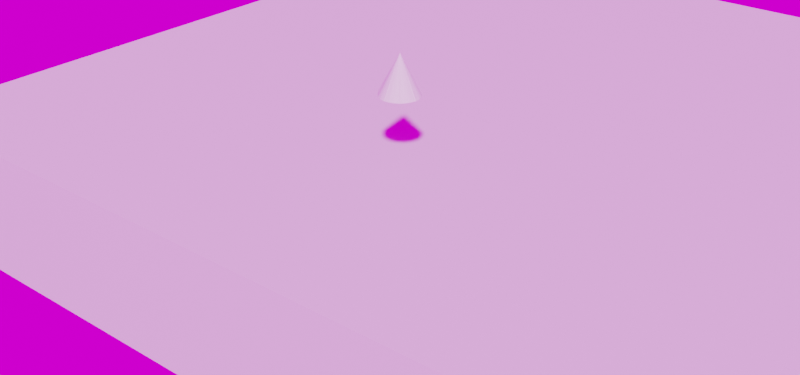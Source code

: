 # Source: demo_import_scene.blend  (saved by Blender 4.2.66; exported with 4.5.12 LTS)
import bpy
from mathutils import Matrix  # noqa: F401  (used for matrix-valued properties, if any)

bpy.ops.wm.read_factory_settings(use_empty=True)
scene = bpy.context.scene
scene.name = 'Scene'

# ---- collections
col_objects = bpy.data.collections.new('Objects'); scene.collection.children.link(col_objects)
col_table1 = bpy.data.collections.new('Table1'); col_objects.children.link(col_table1)
col_sphere1 = bpy.data.collections.new('Sphere1'); col_objects.children.link(col_sphere1)
col_wall1 = bpy.data.collections.new('Wall1'); col_objects.children.link(col_wall1)
col_house1_hlod = bpy.data.collections.new('House1_hlod'); col_objects.children.link(col_house1_hlod)
col_street = bpy.data.collections.new('Street'); col_objects.children.link(col_street)
col_test_assets = bpy.data.collections.new('test_assets'); scene.collection.children.link(col_test_assets)

# ---- images (referenced by path relative to the original .blend; pixels are not part of the script)
import os
ASSET_DIR = os.environ.get("B2B_ASSET_DIR", "")  # directory of the original .blend (textures are referenced by path, not embedded)
HERE = os.path.dirname(os.path.abspath(__file__))  # packed textures are extracted next to this script under _unpacked/

def load_image(name, relpath, width, height, colorspace="sRGB"):
    """Load a texture the original file referenced (path relative to the .blend, or extracted next to this script)."""
    p = next((c for c in (os.path.join(HERE, relpath), os.path.join(ASSET_DIR, relpath)) if relpath and os.path.exists(c)), "")
    if p:
        img = bpy.data.images.load(p, check_existing=True)
        img.name = name
    else:  # same state as the original file: an image datablock whose file is absent (Cycles renders it pink)
        img = bpy.data.images.new(name, width, height)
        img.source = "FILE"
        img.filepath = "//" + (relpath or name)
    img.colorspace_settings.name = colorspace
    return img
img_allskyfree_sky_epicbluesunset_equirect_png = load_image('AllSkyFree_Sky_EpicBlueSunset_Equirect.png', 'AllSkyFree_Sky_EpicBlueSunset_Equirect.png', 1024, 1024, 'sRGB')

# ---- materials (node trees are filled in below, after node groups)
mat_material_1 = bpy.data.materials.new('Material_1')
mat_material_2 = bpy.data.materials.new('Material_2')

# ---- material node trees
mat_material_1.use_nodes = True; mat_material_1.node_tree.nodes.clear()
_N = mat_material_1.node_tree.nodes; _L = mat_material_1.node_tree.links
n0 = _N.new('ShaderNodeBsdfPrincipled'); n0.name = 'Principled BSDF'; n0.location = (10, 300)
n1 = _N.new('ShaderNodeOutputMaterial'); n1.name = 'Material Output'; n1.location = (300, 300)
_L.new(n0.outputs[0], n1.inputs[0])
n1.is_active_output = True
mat_material_2.use_nodes = True; mat_material_2.node_tree.nodes.clear()
_N = mat_material_2.node_tree.nodes; _L = mat_material_2.node_tree.links
n0 = _N.new('ShaderNodeBsdfPrincipled'); n0.name = 'Principled BSDF'; n0.location = (10, 300)
n1 = _N.new('ShaderNodeOutputMaterial'); n1.name = 'Material Output'; n1.location = (300, 300)
_L.new(n0.outputs[0], n1.inputs[0])
n1.is_active_output = True

# ---- world
world_world = bpy.data.worlds.new('World'); scene.world = world_world
world_world.use_nodes = True; world_world.node_tree.nodes.clear()
_N = world_world.node_tree.nodes; _L = world_world.node_tree.links
n0 = _N.new('ShaderNodeOutputWorld'); n0.name = 'World Output'; n0.location = (300, 300)
n1 = _N.new('ShaderNodeTexEnvironment'); n1.name = 'Environment Texture'; n1.location = (-337, 303)
n1.image = img_allskyfree_sky_epicbluesunset_equirect_png
n2 = _N.new('ShaderNodeEmission'); n2.name = 'Emission'; n2.location = (16, 326)
_L.new(n2.outputs[0], n0.inputs[0])
_L.new(n1.outputs[0], n2.inputs[0])
n0.is_active_output = True
world_world.color = (0.05088, 0.05088, 0.05088)
world_world.probe_resolution = '128'
world_world.use_sun_shadow = False
world_world.sun_shadow_jitter_overblur = 0.0

# ---- meshes
me_cone = bpy.data.meshes.new('Cone')
me_cone.from_pydata([(0.0, 1.0, -1.0), (0.1951, 0.9808, -1.0), (0.3827, 0.9239, -1.0), (0.5556, 0.8315, -1.0), (0.7071, 0.7071, -1.0), (0.8315, 0.5556, -1.0), (0.9239, 0.3827, -1.0), (0.9808, 0.1951, -1.0), (1.0, 0.0, -1.0), (0.9808, -0.1951, -1.0), (0.9239, -0.3827, -1.0), (0.8315, -0.5556, -1.0), (0.7071, -0.7071, -1.0), (0.5556, -0.8315, -1.0), (0.3827, -0.9239, -1.0), (0.1951, -0.9808, -1.0), (0.0, -1.0, -1.0), (-0.1951, -0.9808, -1.0), (-0.3827, -0.9239, -1.0), (-0.5556, -0.8315, -1.0), (-0.7071, -0.7071, -1.0), (-0.8315, -0.5556, -1.0), (-0.9239, -0.3827, -1.0), (-0.9808, -0.1951, -1.0), (-1.0, 0.0, -1.0), (-0.9808, 0.1951, -1.0), (-0.9239, 0.3827, -1.0), (-0.8315, 0.5556, -1.0), (-0.7071, 0.7071, -1.0), (-0.5556, 0.8315, -1.0), (-0.3827, 0.9239, -1.0), (-0.1951, 0.9808, -1.0), (0.0, 0.0, 1.0)], [], [(0, 32, 1), (1, 32, 2), (2, 32, 3), (3, 32, 4), (4, 32, 5), (5, 32, 6), (6, 32, 7), (7, 32, 8), (8, 32, 9), (9, 32, 10), (10, 32, 11), (11, 32, 12), (12, 32, 13), (13, 32, 14), (14, 32, 15), (15, 32, 16), (16, 32, 17), (17, 32, 18), (18, 32, 19), (19, 32, 20), (20, 32, 21), (21, 32, 22), (22, 32, 23), (23, 32, 24), (24, 32, 25), (25, 32, 26), (26, 32, 27), (27, 32, 28), (28, 32, 29), (29, 32, 30), (0, 1, 2, 3, 4, 5, 6, 7, 8, 9, 10, 11, 12, 13, 14, 15, 16, 17, 18, 19, 20, 21, 22, 23, 24, 25, 26, 27, 28, 29, 30, 31), (30, 32, 31), (31, 32, 0)])
_uv = me_cone.uv_layers.new(name='UVMap')
_uv.uv.foreach_set('vector', [0.25, 0.49, 0.25, 0.25, 0.2968, 0.4854, 0.2968, 0.4854, 0.25, 0.25, 0.3418, 0.4717, 0.3418, 0.4717, 0.25, 0.25, 0.3833, 0.4496, 0.3833, 0.4496, 0.25, 0.25, 0.4197, 0.4197, 0.4197, 0.4197, 0.25, 0.25, 0.4496, 0.3833, 0.4496, 0.3833, 0.25, 0.25, 0.4717, 0.3418, 0.4717, 0.3418, 0.25, 0.25, 0.4854, 0.2968, 0.4854, 0.2968, 0.25, 0.25, 0.49, 0.25, 0.49, 0.25, 0.25, 0.25, 0.4854, 0.2032, 0.4854, 0.2032, 0.25, 0.25, 0.4717, 0.1582, 0.4717, 0.1582, 0.25, 0.25, 0.4496, 0.1167, 0.4496, 0.1167, 0.25, 0.25, 0.4197, 0.08029, 0.4197, 0.08029, 0.25, 0.25, 0.3833, 0.05045, 0.3833, 0.05045, 0.25, 0.25, 0.3418, 0.02827, 0.3418, 0.02827, 0.25, 0.25, 0.2968, 0.01461, 0.2968, 0.01461, 0.25, 0.25, 0.25, 0.01, 0.25, 0.01, 0.25, 0.25, 0.2032, 0.01461, 0.2032, 0.01461, 0.25, 0.25, 0.1582, 0.02827, 0.1582, 0.02827, 0.25, 0.25, 0.1167, 0.05045, 0.1167, 0.05045, 0.25, 0.25, 0.08029, 0.08029, 0.08029, 0.08029, 0.25, 0.25, 0.05045, 0.1167, 0.05045, 0.1167, 0.25, 0.25, 0.02827, 0.1582, 0.02827, 0.1582, 0.25, 0.25, 0.01461, 0.2032, 0.01461, 0.2032, 0.25, 0.25, 0.01, 0.25, 0.01, 0.25, 0.25, 0.25, 0.01461, 0.2968, 0.01461, 0.2968, 0.25, 0.25, 0.02827, 0.3418, 0.02827, 0.3418, 0.25, 0.25, 0.05045, 0.3833, 0.05045, 0.3833, 0.25, 0.25, 0.08029, 0.4197, 0.08029, 0.4197, 0.25, 0.25, 0.1167, 0.4496, 0.1167, 0.4496, 0.25, 0.25, 0.1582, 0.4717, 0.75, 0.49, 0.7968, 0.4854, 0.8418, 0.4717, 0.8833, 0.4496, 0.9197, 0.4197, 0.9496, 0.3833, 0.9717, 0.3418, 0.9854, 0.2968, 0.99, 0.25, 0.9854, 0.2032, 0.9717, 0.1582, 0.9496, 0.1167, 0.9197, 0.08029, 0.8833, 0.05045, 0.8418, 0.02827, 0.7968, 0.01461, 0.75, 0.01, 0.7032, 0.01461, 0.6582, 0.02827, 0.6167, 0.05045, 0.5803, 0.08029, 0.5504, 0.1167, 0.5283, 0.1582, 0.5146, 0.2032, 0.51, 0.25, 0.5146, 0.2968, 0.5283, 0.3418, 0.5504, 0.3833, 0.5803, 0.4197, 0.6167, 0.4496, 0.6582, 0.4717, 0.7032, 0.4854, 0.1582, 0.4717, 0.25, 0.25, 0.2032, 0.4854, 0.2032, 0.4854, 0.25, 0.25, 0.25, 0.49])
me_cone.update()
me_cone_001 = bpy.data.meshes.new('Cone.001')
me_cone_001.from_pydata([(0.1003, 1.019, -0.9998), (0.7912, 0.6493, -0.9997), (1.019, -0.1003, -0.9998), (0.6493, -0.7912, -0.9997), (-0.1003, -1.019, -0.9998), (-1.048, -0.3179, -0.9969), (-0.6493, 0.7912, -0.9997), (0.0, 0.0, 1.0)], [], [(0, 7, 1), (1, 7, 2), (2, 7, 3), (3, 7, 4), (4, 7, 5), (5, 7, 6), (6, 7, 0), (4, 5, 6, 0, 1, 2, 3)])
_uv = me_cone_001.uv_layers.new(name='UVMap')
_uv.uv.foreach_set('vector', [0.273, 0.4831, 0.25, 0.25, 0.4311, 0.3986, 0.4311, 0.3986, 0.25, 0.25, 0.4831, 0.227, 0.4831, 0.227, 0.25, 0.25, 0.3986, 0.06892, 0.3986, 0.06892, 0.25, 0.25, 0.227, 0.01687, 0.227, 0.01687, 0.25, 0.25, 0.0429, 0.1872, 0.0429, 0.1872, 0.25, 0.25, 0.1014, 0.4311, 0.1014, 0.4311, 0.25, 0.25, 0.273, 0.4831, 0.727, 0.01687, 0.5429, 0.1872, 0.6014, 0.4311, 0.773, 0.4831, 0.9311, 0.3986, 0.9831, 0.227, 0.8986, 0.06892])
me_cone_001.update()
me_table_lod_0 = bpy.data.meshes.new('table_lod_0')
me_table_lod_0.from_pydata([(-1.0, -1.0, -1.0), (-1.0, -1.0, 1.0), (-1.0, 1.0, -1.0), (-1.0, 1.0, 1.0), (1.0, -1.0, -1.0), (1.0, -1.0, 1.0), (1.0, 1.0, -1.0), (1.0, 1.0, 1.0), (-0.7988, 1.0, 1.0), (0.7876, 1.0, 1.0), (0.7876, -1.0, 1.0), (-0.7988, -1.0, 1.0), (-1.0, -1.0, 6.389), (-1.0, 1.0, 6.389), (0.7876, 1.0, 6.389), (1.0, 1.0, 6.389), (1.0, -1.0, 6.389), (-0.7988, -1.0, 6.389), (-0.7988, 1.0, 6.389), (0.7876, -1.0, 6.389)], [], [(0, 1, 3, 2), (2, 3, 8, 9, 7, 6), (6, 7, 5, 4), (4, 5, 10, 11, 1, 0), (2, 6, 4, 0), (7, 9, 14, 15), (9, 10, 19, 14), (9, 8, 11, 10), (18, 13, 12, 17), (15, 14, 19, 16), (10, 5, 16, 19), (8, 3, 13, 18), (5, 7, 15, 16), (11, 8, 18, 17), (3, 1, 12, 13), (1, 11, 17, 12)])
_uv = me_table_lod_0.uv_layers.new(name='UVMap')
_uv.uv.foreach_set('vector', [0.375, 0.0, 0.625, 0.0, 0.625, 0.25, 0.375, 0.25, 0.375, 0.25, 0.625, 0.25, 0.625, 0.2751, 0.625, 0.4734, 0.625, 0.5, 0.375, 0.5, 0.375, 0.5, 0.625, 0.5, 0.625, 0.75, 0.375, 0.75, 0.375, 0.75, 0.625, 0.75, 0.625, 0.7766, 0.625, 0.9749, 0.625, 1.0, 0.375, 1.0, 0.125, 0.5, 0.375, 0.5, 0.375, 0.75, 0.125, 0.75, 0.625, 0.5, 0.625, 0.4734, 0.625, 0.4734, 0.625, 0.5, 0.6516, 0.5, 0.6516, 0.75, 0.6516, 0.75, 0.6516, 0.5, 0.6516, 0.5, 0.8499, 0.5, 0.8499, 0.75, 0.6516, 0.75, 0.8499, 0.5, 0.875, 0.5, 0.875, 0.75, 0.8499, 0.75, 0.625, 0.5, 0.6516, 0.5, 0.6516, 0.75, 0.625, 0.75, 0.625, 0.7766, 0.625, 0.75, 0.625, 0.75, 0.625, 0.7766, 0.625, 0.2751, 0.625, 0.25, 0.625, 0.25, 0.625, 0.2751, 0.625, 0.75, 0.625, 0.5, 0.625, 0.5, 0.625, 0.75, 0.8499, 0.75, 0.8499, 0.5, 0.8499, 0.5, 0.8499, 0.75, 0.625, 0.25, 0.625, 0.0, 0.625, 0.0, 0.625, 0.25, 0.625, 1.0, 0.625, 0.9749, 0.625, 0.9749, 0.625, 1.0])
me_table_lod_0.materials.append(mat_material_1)
me_table_lod_0.update()
me_table_lod_1 = bpy.data.meshes.new('table_lod_1')
me_table_lod_1.from_pydata([(-1.0, -1.0, -1.0), (-1.0, 1.0, -1.0), (1.0, -1.0, -1.0), (1.0, 1.0, -1.0), (-1.0, -1.0, 6.389), (-1.0, 1.0, 6.389), (1.0, 1.0, 6.389), (1.0, -1.0, 6.389)], [], [(1, 3, 2, 0), (5, 1, 0, 4), (7, 2, 3, 6), (2, 7, 4, 0), (1, 5, 6, 3), (4, 7, 6, 5)])
_uv = me_table_lod_1.uv_layers.new(name='UVMap')
_uv.uv.foreach_set('vector', [0.125, 0.5, 0.375, 0.5, 0.375, 0.75, 0.125, 0.75, 0.0, 0.0, 0.125, 0.5, 0.125, 0.75, 0.0, 0.0, 0.0, 0.0, 0.375, 0.75, 0.375, 0.5, 0.0, 0.0, 0.375, 0.75, 0.0, 0.0, 0.0, 0.0, 0.125, 0.75, 0.125, 0.5, 0.0, 0.0, 0.0, 0.0, 0.375, 0.5, 0.0, 0.0, 0.0, 0.0, 0.0, 0.0, 0.0, 0.0])
me_table_lod_1.materials.append(mat_material_2)
me_table_lod_1.update()
me_table_lod_1_001 = bpy.data.meshes.new('table_lod_1.001')
me_table_lod_1_001.from_pydata([], [], [])
_uv = me_table_lod_1_001.uv_layers.new(name='UVMap')
_uv.uv.foreach_set('vector', [])
me_table_lod_1_001.materials.append(mat_material_2)
me_table_lod_1_001.update()
me_cylinder = bpy.data.meshes.new('Cylinder')
me_cylinder.from_pydata([(0.0, 1.0, -1.0), (0.0, 1.0, 1.0), (0.1951, 0.9808, -1.0), (0.1951, 0.9808, 1.0), (0.3827, 0.9239, -1.0), (0.3827, 0.9239, 1.0), (0.5556, 0.8315, -1.0), (0.5556, 0.8315, 1.0), (0.7071, 0.7071, -1.0), (0.7071, 0.7071, 1.0), (0.8315, 0.5556, -1.0), (0.8315, 0.5556, 1.0), (0.9239, 0.3827, -1.0), (0.9239, 0.3827, 1.0), (0.9808, 0.1951, -1.0), (0.9808, 0.1951, 1.0), (1.0, 0.0, -1.0), (1.0, 0.0, 1.0), (0.9808, -0.1951, -1.0), (0.9808, -0.1951, 1.0), (0.9239, -0.3827, -1.0), (0.9239, -0.3827, 1.0), (0.8315, -0.5556, -1.0), (0.8315, -0.5556, 1.0), (0.7071, -0.7071, -1.0), (0.7071, -0.7071, 1.0), (0.5556, -0.8315, -1.0), (0.5556, -0.8315, 1.0), (0.3827, -0.9239, -1.0), (0.3827, -0.9239, 1.0), (0.1951, -0.9808, -1.0), (0.1951, -0.9808, 1.0), (0.0, -1.0, -1.0), (0.0, -1.0, 1.0), (-0.1951, -0.9808, -1.0), (-0.1951, -0.9808, 1.0), (-0.3827, -0.9239, -1.0), (-0.3827, -0.9239, 1.0), (-0.5556, -0.8315, -1.0), (-0.5556, -0.8315, 1.0), (-0.7071, -0.7071, -1.0), (-0.7071, -0.7071, 1.0), (-0.8315, -0.5556, -1.0), (-0.8315, -0.5556, 1.0), (-0.9239, -0.3827, -1.0), (-0.9239, -0.3827, 1.0), (-0.9808, -0.1951, -1.0), (-0.9808, -0.1951, 1.0), (-1.0, 0.0, -1.0), (-1.0, 0.0, 1.0), (-0.9808, 0.1951, -1.0), (-0.9808, 0.1951, 1.0), (-0.9239, 0.3827, -1.0), (-0.9239, 0.3827, 1.0), (-0.8315, 0.5556, -1.0), (-0.8315, 0.5556, 1.0), (-0.7071, 0.7071, -1.0), (-0.7071, 0.7071, 1.0), (-0.5556, 0.8315, -1.0), (-0.5556, 0.8315, 1.0), (-0.3827, 0.9239, -1.0), (-0.3827, 0.9239, 1.0), (-0.1951, 0.9808, -1.0), (-0.1951, 0.9808, 1.0)], [], [(0, 1, 3, 2), (2, 3, 5, 4), (4, 5, 7, 6), (6, 7, 9, 8), (8, 9, 11, 10), (10, 11, 13, 12), (12, 13, 15, 14), (14, 15, 17, 16), (16, 17, 19, 18), (18, 19, 21, 20), (20, 21, 23, 22), (22, 23, 25, 24), (24, 25, 27, 26), (26, 27, 29, 28), (28, 29, 31, 30), (30, 31, 33, 32), (32, 33, 35, 34), (34, 35, 37, 36), (36, 37, 39, 38), (38, 39, 41, 40), (40, 41, 43, 42), (42, 43, 45, 44), (44, 45, 47, 46), (46, 47, 49, 48), (48, 49, 51, 50), (50, 51, 53, 52), (52, 53, 55, 54), (54, 55, 57, 56), (56, 57, 59, 58), (58, 59, 61, 60), (3, 1, 63, 61, 59, 57, 55, 53, 51, 49, 47, 45, 43, 41, 39, 37, 35, 33, 31, 29, 27, 25, 23, 21, 19, 17, 15, 13, 11, 9, 7, 5), (60, 61, 63, 62), (62, 63, 1, 0), (0, 2, 4, 6, 8, 10, 12, 14, 16, 18, 20, 22, 24, 26, 28, 30, 32, 34, 36, 38, 40, 42, 44, 46, 48, 50, 52, 54, 56, 58, 60, 62)])
_uv = me_cylinder.uv_layers.new(name='UVMap')
_uv.uv.foreach_set('vector', [1.0, 0.5, 1.0, 1.0, 0.9688, 1.0, 0.9688, 0.5, 0.9688, 0.5, 0.9688, 1.0, 0.9375, 1.0, 0.9375, 0.5, 0.9375, 0.5, 0.9375, 1.0, 0.9062, 1.0, 0.9062, 0.5, 0.9062, 0.5, 0.9062, 1.0, 0.875, 1.0, 0.875, 0.5, 0.875, 0.5, 0.875, 1.0, 0.8438, 1.0, 0.8438, 0.5, 0.8438, 0.5, 0.8438, 1.0, 0.8125, 1.0, 0.8125, 0.5, 0.8125, 0.5, 0.8125, 1.0, 0.7812, 1.0, 0.7812, 0.5, 0.7812, 0.5, 0.7812, 1.0, 0.75, 1.0, 0.75, 0.5, 0.75, 0.5, 0.75, 1.0, 0.7188, 1.0, 0.7188, 0.5, 0.7188, 0.5, 0.7188, 1.0, 0.6875, 1.0, 0.6875, 0.5, 0.6875, 0.5, 0.6875, 1.0, 0.6562, 1.0, 0.6562, 0.5, 0.6562, 0.5, 0.6562, 1.0, 0.625, 1.0, 0.625, 0.5, 0.625, 0.5, 0.625, 1.0, 0.5938, 1.0, 0.5938, 0.5, 0.5938, 0.5, 0.5938, 1.0, 0.5625, 1.0, 0.5625, 0.5, 0.5625, 0.5, 0.5625, 1.0, 0.5312, 1.0, 0.5312, 0.5, 0.5312, 0.5, 0.5312, 1.0, 0.5, 1.0, 0.5, 0.5, 0.5, 0.5, 0.5, 1.0, 0.4688, 1.0, 0.4688, 0.5, 0.4688, 0.5, 0.4688, 1.0, 0.4375, 1.0, 0.4375, 0.5, 0.4375, 0.5, 0.4375, 1.0, 0.4062, 1.0, 0.4062, 0.5, 0.4062, 0.5, 0.4062, 1.0, 0.375, 1.0, 0.375, 0.5, 0.375, 0.5, 0.375, 1.0, 0.3438, 1.0, 0.3438, 0.5, 0.3438, 0.5, 0.3438, 1.0, 0.3125, 1.0, 0.3125, 0.5, 0.3125, 0.5, 0.3125, 1.0, 0.2812, 1.0, 0.2812, 0.5, 0.2812, 0.5, 0.2812, 1.0, 0.25, 1.0, 0.25, 0.5, 0.25, 0.5, 0.25, 1.0, 0.2188, 1.0, 0.2188, 0.5, 0.2188, 0.5, 0.2188, 1.0, 0.1875, 1.0, 0.1875, 0.5, 0.1875, 0.5, 0.1875, 1.0, 0.1562, 1.0, 0.1562, 0.5, 0.1562, 0.5, 0.1562, 1.0, 0.125, 1.0, 0.125, 0.5, 0.125, 0.5, 0.125, 1.0, 0.09375, 1.0, 0.09375, 0.5, 0.09375, 0.5, 0.09375, 1.0, 0.0625, 1.0, 0.0625, 0.5, 0.2968, 0.4854, 0.25, 0.49, 0.2032, 0.4854, 0.1582, 0.4717, 0.1167, 0.4496, 0.08029, 0.4197, 0.05045, 0.3833, 0.02827, 0.3418, 0.01461, 0.2968, 0.01, 0.25, 0.01461, 0.2032, 0.02827, 0.1582, 0.05045, 0.1167, 0.08029, 0.08029, 0.1167, 0.05045, 0.1582, 0.02827, 0.2032, 0.01461, 0.25, 0.01, 0.2968, 0.01461, 0.3418, 0.02827, 0.3833, 0.05045, 0.4197, 0.08029, 0.4496, 0.1167, 0.4717, 0.1582, 0.4854, 0.2032, 0.49, 0.25, 0.4854, 0.2968, 0.4717, 0.3418, 0.4496, 0.3833, 0.4197, 0.4197, 0.3833, 0.4496, 0.3418, 0.4717, 0.0625, 0.5, 0.0625, 1.0, 0.03125, 1.0, 0.03125, 0.5, 0.03125, 0.5, 0.03125, 1.0, 0.0, 1.0, 0.0, 0.5, 0.75, 0.49, 0.7968, 0.4854, 0.8418, 0.4717, 0.8833, 0.4496, 0.9197, 0.4197, 0.9496, 0.3833, 0.9717, 0.3418, 0.9854, 0.2968, 0.99, 0.25, 0.9854, 0.2032, 0.9717, 0.1582, 0.9496, 0.1167, 0.9197, 0.08029, 0.8833, 0.05045, 0.8418, 0.02827, 0.7968, 0.01461, 0.75, 0.01, 0.7032, 0.01461, 0.6582, 0.02827, 0.6167, 0.05045, 0.5803, 0.08029, 0.5504, 0.1167, 0.5283, 0.1582, 0.5146, 0.2032, 0.51, 0.25, 0.5146, 0.2968, 0.5283, 0.3418, 0.5504, 0.3833, 0.5803, 0.4197, 0.6167, 0.4496, 0.6582, 0.4717, 0.7032, 0.4854])
me_cylinder.update()
me_sphere_lod_0 = bpy.data.meshes.new('Sphere_LOD_0')
me_sphere_lod_0.from_pydata([(0.0, 0.0, -1.0), (0.7236, -0.5257, -0.4472), (-0.2764, -0.8506, -0.4472), (-0.8944, 0.0, -0.4472), (-0.2764, 0.8506, -0.4472), (0.7236, 0.5257, -0.4472), (0.2764, -0.8506, 0.4472), (-0.7236, -0.5257, 0.4472), (-0.7236, 0.5257, 0.4472), (0.2764, 0.8506, 0.4472), (0.8944, 0.0, 0.4472), (0.0, 0.0, 1.0), (-0.1625, -0.5, -0.8507), (0.4253, -0.309, -0.8507), (0.2629, -0.809, -0.5257), (0.8506, 0.0, -0.5257), (0.4253, 0.309, -0.8507), (-0.5257, 0.0, -0.8507), (-0.6882, -0.5, -0.5257), (-0.1625, 0.5, -0.8507), (-0.6882, 0.5, -0.5257), (0.2629, 0.809, -0.5257), (0.9511, -0.309, 0.0), (0.9511, 0.309, 0.0), (0.0, -1.0, 0.0), (0.5878, -0.809, 0.0), (-0.9511, -0.309, 0.0), (-0.5878, -0.809, 0.0), (-0.5878, 0.809, 0.0), (-0.9511, 0.309, 0.0), (0.5878, 0.809, 0.0), (0.0, 1.0, 0.0), (0.6882, -0.5, 0.5257), (-0.2629, -0.809, 0.5257), (-0.8506, 0.0, 0.5257), (-0.2629, 0.809, 0.5257), (0.6882, 0.5, 0.5257), (0.1625, -0.5, 0.8507), (0.5257, 0.0, 0.8507), (-0.4253, -0.309, 0.8507), (-0.4253, 0.309, 0.8507), (0.1625, 0.5, 0.8507)], [], [(0, 13, 12), (1, 13, 15), (0, 12, 17), (0, 17, 19), (0, 19, 16), (1, 15, 22), (2, 14, 24), (3, 18, 26), (4, 20, 28), (5, 21, 30), (1, 22, 25), (2, 24, 27), (3, 26, 29), (4, 28, 31), (5, 30, 23), (6, 32, 37), (7, 33, 39), (8, 34, 40), (9, 35, 41), (10, 36, 38), (38, 41, 11), (38, 36, 41), (36, 9, 41), (41, 40, 11), (41, 35, 40), (35, 8, 40), (40, 39, 11), (40, 34, 39), (34, 7, 39), (39, 37, 11), (39, 33, 37), (33, 6, 37), (37, 38, 11), (37, 32, 38), (32, 10, 38), (23, 36, 10), (23, 30, 36), (30, 9, 36), (31, 35, 9), (31, 28, 35), (28, 8, 35), (29, 34, 8), (29, 26, 34), (26, 7, 34), (27, 33, 7), (27, 24, 33), (24, 6, 33), (25, 32, 6), (25, 22, 32), (22, 10, 32), (30, 31, 9), (30, 21, 31), (21, 4, 31), (28, 29, 8), (28, 20, 29), (20, 3, 29), (26, 27, 7), (26, 18, 27), (18, 2, 27), (24, 25, 6), (24, 14, 25), (14, 1, 25), (22, 23, 10), (22, 15, 23), (15, 5, 23), (16, 21, 5), (16, 19, 21), (19, 4, 21), (19, 20, 4), (19, 17, 20), (17, 3, 20), (17, 18, 3), (17, 12, 18), (12, 2, 18), (15, 16, 5), (15, 13, 16), (13, 0, 16), (12, 14, 2), (12, 13, 14), (13, 1, 14)])
_uv = me_sphere_lod_0.uv_layers.new(name='UVMap')
_uv.uv.foreach_set('vector', [0.1818, 0.0, 0.2273, 0.07873, 0.1364, 0.07873, 0.2727, 0.1575, 0.3182, 0.07873, 0.3636, 0.1575, 0.9091, 0.0, 0.9545, 0.07873, 0.8636, 0.07873, 0.7273, 0.0, 0.7727, 0.07873, 0.6818, 0.07873, 0.5455, 0.0, 0.5909, 0.07873, 0.5, 0.07873, 0.2727, 0.1575, 0.3636, 0.1575, 0.3182, 0.2362, 0.09091, 0.1575, 0.1818, 0.1575, 0.1364, 0.2362, 0.8182, 0.1575, 0.9091, 0.1575, 0.8636, 0.2362, 0.6364, 0.1575, 0.7273, 0.1575, 0.6818, 0.2362, 0.4545, 0.1575, 0.5455, 0.1575, 0.5, 0.2362, 0.2727, 0.1575, 0.3182, 0.2362, 0.2273, 0.2362, 0.09091, 0.1575, 0.1364, 0.2362, 0.04546, 0.2362, 0.8182, 0.1575, 0.8636, 0.2362, 0.7727, 0.2362, 0.6364, 0.1575, 0.6818, 0.2362, 0.5909, 0.2362, 0.4545, 0.1575, 0.5, 0.2362, 0.4091, 0.2362, 0.1818, 0.3149, 0.2727, 0.3149, 0.2273, 0.3937, 0.0, 0.3149, 0.09091, 0.3149, 0.04546, 0.3937, 0.7273, 0.3149, 0.8182, 0.3149, 0.7727, 0.3937, 0.5455, 0.3149, 0.6364, 0.3149, 0.5909, 0.3937, 0.3636, 0.3149, 0.4545, 0.3149, 0.4091, 0.3937, 0.4091, 0.3937, 0.5, 0.3937, 0.4545, 0.4724, 0.4091, 0.3937, 0.4545, 0.3149, 0.5, 0.3937, 0.4545, 0.3149, 0.5455, 0.3149, 0.5, 0.3937, 0.5909, 0.3937, 0.6818, 0.3937, 0.6364, 0.4724, 0.5909, 0.3937, 0.6364, 0.3149, 0.6818, 0.3937, 0.6364, 0.3149, 0.7273, 0.3149, 0.6818, 0.3937, 0.7727, 0.3937, 0.8636, 0.3937, 0.8182, 0.4724, 0.7727, 0.3937, 0.8182, 0.3149, 0.8636, 0.3937, 0.8182, 0.3149, 0.9091, 0.3149, 0.8636, 0.3937, 0.04546, 0.3937, 0.1364, 0.3937, 0.09091, 0.4724, 0.04546, 0.3937, 0.09091, 0.3149, 0.1364, 0.3937, 0.09091, 0.3149, 0.1818, 0.3149, 0.1364, 0.3937, 0.2273, 0.3937, 0.3182, 0.3937, 0.2727, 0.4724, 0.2273, 0.3937, 0.2727, 0.3149, 0.3182, 0.3937, 0.2727, 0.3149, 0.3636, 0.3149, 0.3182, 0.3937, 0.4091, 0.2362, 0.4545, 0.3149, 0.3636, 0.3149, 0.4091, 0.2362, 0.5, 0.2362, 0.4545, 0.3149, 0.5, 0.2362, 0.5455, 0.3149, 0.4545, 0.3149, 0.5909, 0.2362, 0.6364, 0.3149, 0.5455, 0.3149, 0.5909, 0.2362, 0.6818, 0.2362, 0.6364, 0.3149, 0.6818, 0.2362, 0.7273, 0.3149, 0.6364, 0.3149, 0.7727, 0.2362, 0.8182, 0.3149, 0.7273, 0.3149, 0.7727, 0.2362, 0.8636, 0.2362, 0.8182, 0.3149, 0.8636, 0.2362, 0.9091, 0.3149, 0.8182, 0.3149, 0.04546, 0.2362, 0.09091, 0.3149, 0.0, 0.3149, 0.04546, 0.2362, 0.1364, 0.2362, 0.09091, 0.3149, 0.1364, 0.2362, 0.1818, 0.3149, 0.09091, 0.3149, 0.2273, 0.2362, 0.2727, 0.3149, 0.1818, 0.3149, 0.2273, 0.2362, 0.3182, 0.2362, 0.2727, 0.3149, 0.3182, 0.2362, 0.3636, 0.3149, 0.2727, 0.3149, 0.5, 0.2362, 0.5909, 0.2362, 0.5455, 0.3149, 0.5, 0.2362, 0.5455, 0.1575, 0.5909, 0.2362, 0.5455, 0.1575, 0.6364, 0.1575, 0.5909, 0.2362, 0.6818, 0.2362, 0.7727, 0.2362, 0.7273, 0.3149, 0.6818, 0.2362, 0.7273, 0.1575, 0.7727, 0.2362, 0.7273, 0.1575, 0.8182, 0.1575, 0.7727, 0.2362, 0.8636, 0.2362, 0.9545, 0.2362, 0.9091, 0.3149, 0.8636, 0.2362, 0.9091, 0.1575, 0.9545, 0.2362, 0.9091, 0.1575, 1.0, 0.1575, 0.9545, 0.2362, 0.1364, 0.2362, 0.2273, 0.2362, 0.1818, 0.3149, 0.1364, 0.2362, 0.1818, 0.1575, 0.2273, 0.2362, 0.1818, 0.1575, 0.2727, 0.1575, 0.2273, 0.2362, 0.3182, 0.2362, 0.4091, 0.2362, 0.3636, 0.3149, 0.3182, 0.2362, 0.3636, 0.1575, 0.4091, 0.2362, 0.3636, 0.1575, 0.4545, 0.1575, 0.4091, 0.2362, 0.5, 0.07873, 0.5455, 0.1575, 0.4545, 0.1575, 0.5, 0.07873, 0.5909, 0.07873, 0.5455, 0.1575, 0.5909, 0.07873, 0.6364, 0.1575, 0.5455, 0.1575, 0.6818, 0.07873, 0.7273, 0.1575, 0.6364, 0.1575, 0.6818, 0.07873, 0.7727, 0.07873, 0.7273, 0.1575, 0.7727, 0.07873, 0.8182, 0.1575, 0.7273, 0.1575, 0.8636, 0.07873, 0.9091, 0.1575, 0.8182, 0.1575, 0.8636, 0.07873, 0.9545, 0.07873, 0.9091, 0.1575, 0.9545, 0.07873, 1.0, 0.1575, 0.9091, 0.1575, 0.3636, 0.1575, 0.4091, 0.07873, 0.4545, 0.1575, 0.3636, 0.1575, 0.3182, 0.07873, 0.4091, 0.07873, 0.3182, 0.07873, 0.3636, 0.0, 0.4091, 0.07873, 0.1364, 0.07873, 0.1818, 0.1575, 0.09091, 0.1575, 0.1364, 0.07873, 0.2273, 0.07873, 0.1818, 0.1575, 0.2273, 0.07873, 0.2727, 0.1575, 0.1818, 0.1575])
me_sphere_lod_0.update()
me_sphere_lod_1 = bpy.data.meshes.new('Sphere_LOD_1')
me_sphere_lod_1.from_pydata([(-1.0, -1.0, -1.0), (-1.0, -1.0, 1.0), (-1.0, 1.0, -1.0), (-1.0, 1.0, 1.0), (1.0, -1.0, -1.0), (1.0, -1.0, 1.0), (1.0, 1.0, -1.0), (1.0, 1.0, 1.0)], [], [(0, 1, 3, 2), (2, 3, 7, 6), (6, 7, 5, 4), (4, 5, 1, 0), (2, 6, 4, 0), (7, 3, 1, 5)])
_uv = me_sphere_lod_1.uv_layers.new(name='UVMap')
_uv.uv.foreach_set('vector', [0.375, 0.0, 0.625, 0.0, 0.625, 0.25, 0.375, 0.25, 0.375, 0.25, 0.625, 0.25, 0.625, 0.5, 0.375, 0.5, 0.375, 0.5, 0.625, 0.5, 0.625, 0.75, 0.375, 0.75, 0.375, 0.75, 0.625, 0.75, 0.625, 1.0, 0.375, 1.0, 0.125, 0.5, 0.375, 0.5, 0.375, 0.75, 0.125, 0.75, 0.625, 0.5, 0.875, 0.5, 0.875, 0.75, 0.625, 0.75])
me_sphere_lod_1.update()
me_wall_lod_0 = bpy.data.meshes.new('wall_lod_0')
me_wall_lod_0.from_pydata([(-1.0, -1.0, -1.0), (-1.0, -1.0, 1.0), (-1.0, 1.0, -1.0), (-1.0, 1.0, 1.0), (1.0, -1.0, -1.0), (1.0, -1.0, 1.0), (1.0, 1.0, -1.0), (1.0, 1.0, 1.0)], [], [(0, 1, 3, 2), (2, 3, 7, 6), (6, 7, 5, 4), (4, 5, 1, 0), (2, 6, 4, 0), (7, 3, 1, 5)])
_uv = me_wall_lod_0.uv_layers.new(name='UVMap')
_uv.uv.foreach_set('vector', [0.375, 0.0, 0.625, 0.0, 0.625, 0.25, 0.375, 0.25, 0.375, 0.25, 0.625, 0.25, 0.625, 0.5, 0.375, 0.5, 0.375, 0.5, 0.625, 0.5, 0.625, 0.75, 0.375, 0.75, 0.375, 0.75, 0.625, 0.75, 0.625, 1.0, 0.375, 1.0, 0.125, 0.5, 0.375, 0.5, 0.375, 0.75, 0.125, 0.75, 0.625, 0.5, 0.875, 0.5, 0.875, 0.75, 0.625, 0.75])
me_wall_lod_0.update()
me_house_lod_1 = bpy.data.meshes.new('House_lod_1')
me_house_lod_1.from_pydata([(-1.0, -1.0, -1.0), (-1.0, -1.0, 1.0), (-1.0, 1.0, -1.0), (-1.0, 1.0, 1.0), (1.0, -1.0, -1.0), (1.0, -1.0, 1.0), (1.0, 1.0, -1.0), (1.0, 1.0, 1.0)], [], [(0, 1, 3, 2), (2, 3, 7, 6), (6, 7, 5, 4), (4, 5, 1, 0), (2, 6, 4, 0), (7, 3, 1, 5)])
_uv = me_house_lod_1.uv_layers.new(name='UVMap')
_uv.uv.foreach_set('vector', [0.375, 0.0, 0.625, 0.0, 0.625, 0.25, 0.375, 0.25, 0.375, 0.25, 0.625, 0.25, 0.625, 0.5, 0.375, 0.5, 0.375, 0.5, 0.625, 0.5, 0.625, 0.75, 0.375, 0.75, 0.375, 0.75, 0.625, 0.75, 0.625, 1.0, 0.375, 1.0, 0.125, 0.5, 0.375, 0.5, 0.375, 0.75, 0.125, 0.75, 0.625, 0.5, 0.875, 0.5, 0.875, 0.75, 0.625, 0.75])
me_house_lod_1.update()
me_street_lod_2 = bpy.data.meshes.new('Street_lod_2')
me_street_lod_2.from_pydata([(-1.0, -1.0, -1.0), (-1.0, -1.0, 1.0), (-1.0, 1.0, -1.0), (-1.0, 1.0, 1.0), (1.0, -1.0, -1.0), (1.0, -1.0, 1.0), (1.0, 1.0, -1.0), (1.0, 1.0, 1.0)], [], [(0, 1, 3, 2), (2, 3, 7, 6), (6, 7, 5, 4), (4, 5, 1, 0), (2, 6, 4, 0), (7, 3, 1, 5)])
_uv = me_street_lod_2.uv_layers.new(name='UVMap')
_uv.uv.foreach_set('vector', [0.375, 0.0, 0.625, 0.0, 0.625, 0.25, 0.375, 0.25, 0.375, 0.25, 0.625, 0.25, 0.625, 0.5, 0.375, 0.5, 0.375, 0.5, 0.625, 0.5, 0.625, 0.75, 0.375, 0.75, 0.375, 0.75, 0.625, 0.75, 0.625, 1.0, 0.375, 1.0, 0.125, 0.5, 0.375, 0.5, 0.375, 0.75, 0.125, 0.75, 0.625, 0.5, 0.875, 0.5, 0.875, 0.75, 0.625, 0.75])
me_street_lod_2.materials.append(mat_material_2)
me_street_lod_2.update()

# ---- objects
ob_cone_lod_1 = bpy.data.objects.new('Cone_lod_1', me_cone)
ob_cone_lod_3 = bpy.data.objects.new('Cone_lod_3', me_cone_001)
ob_table1 = bpy.data.objects.new('Table1', None)
ob_collision_box = bpy.data.objects.new('collision_box', None)
ob_collision_box_001 = bpy.data.objects.new('collision_box.001', None)
ob_collision_box_002 = bpy.data.objects.new('collision_box.002', None)
ob_table_lod_0 = bpy.data.objects.new('table_lod_0', me_table_lod_0)
ob_table_lod_1 = bpy.data.objects.new('table_lod_1', me_table_lod_1)
ob_table_lod_4 = bpy.data.objects.new('table_lod_4', me_table_lod_1_001)
ob_cylinder_lod_0 = bpy.data.objects.new('cylinder_lod_0', me_cylinder)
ob_sphere1 = bpy.data.objects.new('Sphere1', None)
ob_collision_sphere = bpy.data.objects.new('collision_sphere', None)
ob_sphere_lod_0 = bpy.data.objects.new('Sphere_lod_0', me_sphere_lod_0)
ob_sphere_lod_1 = bpy.data.objects.new('Sphere_lod_1', me_sphere_lod_1)
ob_wall_lod_0 = bpy.data.objects.new('wall_lod_0', me_wall_lod_0)
ob_collision_box_003 = bpy.data.objects.new('collision_box.003', None)
ob_wall1 = bpy.data.objects.new('Wall1', None)
ob_table1_001 = bpy.data.objects.new('Table1.001', None)
ob_table1_002 = bpy.data.objects.new('Table1.002', None)
ob_table1_003 = bpy.data.objects.new('Table1.003', None)
ob_table1_004 = bpy.data.objects.new('Table1.004', None)
ob_sphere1_001 = bpy.data.objects.new('Sphere1.001', None)
ob_wall1_001 = bpy.data.objects.new('Wall1.001', None)
ob_wall1_002 = bpy.data.objects.new('Wall1.002', None)
ob_wall1_003 = bpy.data.objects.new('Wall1.003', None)
ob_wall1_004 = bpy.data.objects.new('Wall1.004', None)
ob_wall1_005 = bpy.data.objects.new('Wall1.005', None)
ob_house1_hlod = bpy.data.objects.new('House1_hlod', None)
ob_house1_hlod_lod_3 = bpy.data.objects.new('House1_hlod_lod_3', me_house_lod_1)
ob_house1_hlod_001 = bpy.data.objects.new('House1_hlod.001', None)
ob_house1_hlod_002 = bpy.data.objects.new('House1_hlod.002', None)
ob_house1_hlod_003 = bpy.data.objects.new('House1_hlod.003', None)
ob_house1_hlod_004 = bpy.data.objects.new('House1_hlod.004', None)
ob_street_hlod = bpy.data.objects.new('Street_hlod', None)
ob_street_hlod_lod_5 = bpy.data.objects.new('Street_hlod_lod_5', me_street_lod_2)

# ---- transforms, parenting, visibility, modifiers, constraints
ob_cone_lod_1.location = (0.0, 0.0, 11.24)
ob_cone_lod_3.location = (0.0, 0.0, 11.24)
ob_table1.location = (0.0, 0.0, 0.0)
ob_collision_box.parent = ob_table1
ob_collision_box.location = (0.0, 0.0, 0.5015)
ob_collision_box.scale = (-2.108, 1.0, -0.07449)
ob_collision_box.empty_display_type = 'CUBE'
ob_collision_box_001.parent = ob_table1
ob_collision_box_001.location = (-1.899, 3.285e-08, 0.2131)
ob_collision_box_001.scale = (0.208, 1.0, -0.2065)
ob_collision_box_001.empty_display_type = 'CUBE'
ob_collision_box_002.parent = ob_table1
ob_collision_box_002.location = (1.881, 3.285e-08, 0.2131)
ob_collision_box_002.scale = (0.208, 1.0, -0.2065)
ob_collision_box_002.empty_display_type = 'CUBE'
ob_table_lod_0.parent = ob_table1
ob_table_lod_0.location = (0.0, 0.0, 0.505)
ob_table_lod_0.scale = (2.101, 1.0, -0.07876)
ob_table_lod_1.parent = ob_table1
ob_table_lod_1.location = (0.0, 0.0, 0.505)
ob_table_lod_1.scale = (2.101, 1.0, -0.07876)
ob_table_lod_4.parent = ob_table1
ob_table_lod_4.location = (0.0, 0.0, 0.505)
ob_table_lod_4.scale = (2.101, 1.0, -0.07876)
ob_cylinder_lod_0.parent = ob_table1
ob_cylinder_lod_0.location = (0.0, 0.0, 0.7701)
ob_cylinder_lod_0.scale = (-0.2169, -0.2169, -0.2169)
ob_sphere1.location = (0.0, 0.0, 0.0)
ob_collision_sphere.parent = ob_sphere1
ob_collision_sphere.location = (0.0, 0.0, 0.01)
ob_collision_sphere.empty_display_type = 'SPHERE'
ob_sphere_lod_0.parent = ob_sphere1
ob_sphere_lod_0.location = (0.0, 0.0, 0.0)
ob_sphere_lod_1.parent = ob_sphere1
ob_sphere_lod_1.location = (0.0, 0.0, 0.0)
ob_wall_lod_0.parent = ob_wall1
ob_wall_lod_0.location = (0.0, 0.0, 1.01)
ob_wall_lod_0.scale = (1.0, -0.09842, 1.0)
ob_collision_box_003.parent = ob_wall1
ob_collision_box_003.location = (0.0, 0.0, 1.0)
ob_collision_box_003.scale = (1.0, -0.0916, 1.0)
ob_collision_box_003.empty_display_type = 'CUBE'
ob_wall1.location = (0.0, 0.0, 0.0)
ob_table1_001.parent = ob_house1_hlod
ob_table1_001.location = (-4.368, 0.0, 0.0)
ob_table1_001.instance_type = 'COLLECTION'
ob_table1_002.parent = ob_house1_hlod
ob_table1_002.location = (4.464, 0.0, 0.0)
ob_table1_002.instance_type = 'COLLECTION'
ob_table1_003.parent = ob_house1_hlod
ob_table1_003.location = (0.09003, 5.597, 0.0)
ob_table1_003.instance_type = 'COLLECTION'
ob_table1_004.parent = ob_house1_hlod
ob_table1_004.location = (0.09003, -5.324, 0.0)
ob_table1_004.instance_type = 'COLLECTION'
ob_sphere1_001.parent = ob_house1_hlod
ob_sphere1_001.location = (0.03255, 0.0, 4.376)
ob_sphere1_001.instance_type = 'COLLECTION'
ob_wall1_001.parent = ob_house1_hlod
ob_wall1_001.location = (1.081, 8.677, 0.0)
ob_wall1_001.scale = (9.307, 1.0, 1.0)
ob_wall1_001.instance_type = 'COLLECTION'
ob_wall1_002.parent = ob_house1_hlod
ob_wall1_002.location = (0.0, -7.355, 0.0)
ob_wall1_002.scale = (10.27, 1.0, 1.0)
ob_wall1_002.instance_type = 'COLLECTION'
ob_wall1_003.parent = ob_house1_hlod
ob_wall1_003.location = (-10.05, 0.0, 0.0)
ob_wall1_003.rotation_euler = (0.0, -0.0, 1.571)
ob_wall1_003.scale = (10.27, 1.0, 1.0)
ob_wall1_003.instance_type = 'COLLECTION'
ob_wall1_004.parent = ob_house1_hlod
ob_wall1_004.location = (10.3, 0.0, 0.0)
ob_wall1_004.rotation_euler = (0.0, -0.0, 1.571)
ob_wall1_004.scale = (10.27, 1.0, 1.0)
ob_wall1_004.instance_type = 'COLLECTION'
ob_wall1_005.parent = ob_house1_hlod
ob_wall1_005.location = (0.0, 0.0, -0.2923)
ob_wall1_005.rotation_euler = (0.0, -0.0, 1.571)
ob_wall1_005.scale = (10.27, 107.3, 0.1493)
ob_wall1_005.instance_type = 'COLLECTION'
ob_house1_hlod.location = (0.0, 0.0, 0.0)
ob_house1_hlod_lod_3.parent = ob_house1_hlod
ob_house1_hlod_lod_3.location = (0.0, 0.0, 2.602)
ob_house1_hlod_lod_3.scale = (10.19, 10.19, 2.73)
ob_house1_hlod_lod_3.hide_viewport = True
ob_house1_hlod_001.parent = ob_street_hlod
ob_house1_hlod_001.location = (22.83, 0.0, 0.0)
ob_house1_hlod_001.instance_type = 'COLLECTION'
ob_house1_hlod_002.parent = ob_street_hlod
ob_house1_hlod_002.location = (-13.77, 0.0, 0.0)
ob_house1_hlod_002.instance_type = 'COLLECTION'
ob_house1_hlod_003.parent = ob_street_hlod
ob_house1_hlod_003.location = (-13.77, 24.83, 0.0)
ob_house1_hlod_003.instance_type = 'COLLECTION'
ob_house1_hlod_004.parent = ob_street_hlod
ob_house1_hlod_004.location = (22.6, 24.83, 0.0)
ob_house1_hlod_004.instance_type = 'COLLECTION'
ob_street_hlod.location = (0.0, 0.0, 0.0)
ob_street_hlod_lod_5.parent = ob_street_hlod
ob_street_hlod_lod_5.location = (4.51, 12.18, 2.405)
ob_street_hlod_lod_5.scale = (-29.26, 22.59, -3.568)
ob_street_hlod_lod_5.hide_viewport = True
ob_table1_001.instance_collection = col_table1
ob_table1_002.instance_collection = col_table1
ob_table1_003.instance_collection = col_table1
ob_table1_004.instance_collection = col_table1
ob_sphere1_001.instance_collection = col_sphere1
ob_wall1_001.instance_collection = col_wall1
ob_wall1_002.instance_collection = col_wall1
ob_wall1_003.instance_collection = col_wall1
ob_wall1_004.instance_collection = col_wall1
ob_wall1_005.instance_collection = col_wall1
ob_house1_hlod_001.instance_collection = col_house1_hlod
ob_house1_hlod_002.instance_collection = col_house1_hlod
ob_house1_hlod_003.instance_collection = col_house1_hlod
ob_house1_hlod_004.instance_collection = col_house1_hlod

# ---- collection membership
col_objects.objects.link(ob_cone_lod_1)
col_objects.objects.link(ob_cone_lod_3)
col_table1.objects.link(ob_table1)
col_table1.objects.link(ob_collision_box)
col_table1.objects.link(ob_collision_box_001)
col_table1.objects.link(ob_collision_box_002)
col_table1.objects.link(ob_table_lod_0)
col_table1.objects.link(ob_table_lod_1)
col_table1.objects.link(ob_table_lod_4)
col_table1.objects.link(ob_cylinder_lod_0)
col_sphere1.objects.link(ob_sphere1)
col_sphere1.objects.link(ob_collision_sphere)
col_sphere1.objects.link(ob_sphere_lod_0)
col_sphere1.objects.link(ob_sphere_lod_1)
col_wall1.objects.link(ob_wall_lod_0)
col_wall1.objects.link(ob_collision_box_003)
col_wall1.objects.link(ob_wall1)
col_house1_hlod.objects.link(ob_table1_001)
col_house1_hlod.objects.link(ob_table1_002)
col_house1_hlod.objects.link(ob_table1_003)
col_house1_hlod.objects.link(ob_table1_004)
col_house1_hlod.objects.link(ob_sphere1_001)
col_house1_hlod.objects.link(ob_wall1_001)
col_house1_hlod.objects.link(ob_wall1_002)
col_house1_hlod.objects.link(ob_wall1_003)
col_house1_hlod.objects.link(ob_wall1_004)
col_house1_hlod.objects.link(ob_wall1_005)
col_house1_hlod.objects.link(ob_house1_hlod)
col_house1_hlod.objects.link(ob_house1_hlod_lod_3)
col_street.objects.link(ob_house1_hlod_001)
col_street.objects.link(ob_house1_hlod_002)
col_street.objects.link(ob_house1_hlod_003)
col_street.objects.link(ob_house1_hlod_004)
col_street.objects.link(ob_street_hlod)
col_street.objects.link(ob_street_hlod_lod_5)
col_test_assets.objects.link(ob_cone_lod_1)
col_test_assets.objects.link(ob_cone_lod_3)
col_test_assets.objects.link(ob_table1)
col_test_assets.objects.link(ob_collision_box)
col_test_assets.objects.link(ob_collision_box_001)
col_test_assets.objects.link(ob_collision_box_002)
col_test_assets.objects.link(ob_table_lod_0)
col_test_assets.objects.link(ob_table_lod_1)
col_test_assets.objects.link(ob_table_lod_4)
col_test_assets.objects.link(ob_sphere1)
col_test_assets.objects.link(ob_collision_sphere)
col_test_assets.objects.link(ob_sphere_lod_0)
col_test_assets.objects.link(ob_sphere_lod_1)
col_test_assets.objects.link(ob_wall_lod_0)
col_test_assets.objects.link(ob_collision_box_003)
col_test_assets.objects.link(ob_wall1)
col_test_assets.objects.link(ob_cylinder_lod_0)

# ---- scene / render settings (as saved in the file)
scene.frame_start = 1; scene.frame_end = 80; scene.frame_set(0)
scene.render.engine = 'BLENDER_EEVEE_NEXT'
scene.render.resolution_x = 1024
scene.render.resolution_y = 480
scene.render.simplify_subdivision = 3
scene.eevee.taa_samples = 4
scene.eevee.use_shadows = False
scene.eevee.ray_tracing_options.trace_max_roughness = 0.0
scene.view_settings.view_transform = 'Filmic'
bpy.context.view_layer.update()

# ---- added for rendering (the .blend has no active camera and no usable light): camera, sun
cam_auto = bpy.data.cameras.new('AutoCamera')
cam_auto.lens = 50.0
cam_auto.sensor_width = 36.0
cam_auto.clip_end = 1000.0
ob_auto_camera = bpy.data.objects.new('AutoCamera', cam_auto)
scene.collection.objects.link(ob_auto_camera)
ob_auto_camera.location = (29.3351, -35.2021, 29.0866)
ob_auto_camera.rotation_euler = (1.09748, -7.21219e-08, 0.694738)
scene.camera = ob_auto_camera
light_auto_sun = bpy.data.lights.new('AutoSun', 'SUN')
light_auto_sun.energy = 3.0
light_auto_sun.angle = 0.0523599
ob_auto_sun = bpy.data.objects.new('AutoSun', light_auto_sun)
scene.collection.objects.link(ob_auto_sun)
ob_auto_sun.rotation_euler = (0.872665, 0.174533, 0.523599)
bpy.context.view_layer.update()
